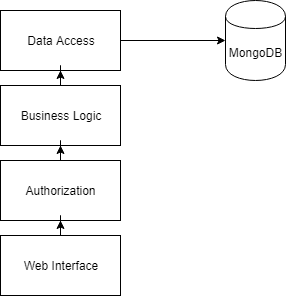

The diagram above was exported from draw.io. Its source (the exported page's mxGraphModel, read from the mxfile embedded in the PNG):
<mxGraphModel dx="1220" dy="663" grid="1" gridSize="10" guides="1" tooltips="1" connect="1" arrows="1" fold="1" page="1" pageScale="1" pageWidth="850" pageHeight="1100" math="0" shadow="0">
  <root>
    <mxCell id="IQBGl3iG7NDTDYydhZ9B-0" />
    <mxCell id="IQBGl3iG7NDTDYydhZ9B-1" parent="IQBGl3iG7NDTDYydhZ9B-0" />
    <mxCell id="IQBGl3iG7NDTDYydhZ9B-3" style="edgeStyle=orthogonalEdgeStyle;rounded=0;orthogonalLoop=1;jettySize=auto;html=1;" edge="1" parent="IQBGl3iG7NDTDYydhZ9B-1" source="IQBGl3iG7NDTDYydhZ9B-2" target="IQBGl3iG7NDTDYydhZ9B-4">
      <mxGeometry relative="1" as="geometry">
        <mxPoint x="590" y="230" as="targetPoint" />
      </mxGeometry>
    </mxCell>
    <mxCell id="IQBGl3iG7NDTDYydhZ9B-2" value="Data Access" style="rounded=0;whiteSpace=wrap;html=1;" vertex="1" parent="IQBGl3iG7NDTDYydhZ9B-1">
      <mxGeometry x="365" y="275" width="120" height="60" as="geometry" />
    </mxCell>
    <mxCell id="IQBGl3iG7NDTDYydhZ9B-4" value="MongoDB&lt;br&gt;" style="shape=cylinder;whiteSpace=wrap;html=1;boundedLbl=1;backgroundOutline=1;" vertex="1" parent="IQBGl3iG7NDTDYydhZ9B-1">
      <mxGeometry x="590" y="265" width="60" height="80" as="geometry" />
    </mxCell>
    <mxCell id="IQBGl3iG7NDTDYydhZ9B-6" style="edgeStyle=orthogonalEdgeStyle;rounded=0;orthogonalLoop=1;jettySize=auto;html=1;entryX=0.5;entryY=1;entryDx=0;entryDy=0;" edge="1" parent="IQBGl3iG7NDTDYydhZ9B-1" source="IQBGl3iG7NDTDYydhZ9B-5" target="IQBGl3iG7NDTDYydhZ9B-2">
      <mxGeometry relative="1" as="geometry" />
    </mxCell>
    <mxCell id="IQBGl3iG7NDTDYydhZ9B-5" value="Business Logic" style="rounded=0;whiteSpace=wrap;html=1;flipV=1;" vertex="1" parent="IQBGl3iG7NDTDYydhZ9B-1">
      <mxGeometry x="365" y="350" width="120" height="60" as="geometry" />
    </mxCell>
    <mxCell id="IQBGl3iG7NDTDYydhZ9B-10" style="edgeStyle=orthogonalEdgeStyle;rounded=0;orthogonalLoop=1;jettySize=auto;html=1;" edge="1" parent="IQBGl3iG7NDTDYydhZ9B-1" source="IQBGl3iG7NDTDYydhZ9B-7" target="IQBGl3iG7NDTDYydhZ9B-5">
      <mxGeometry relative="1" as="geometry" />
    </mxCell>
    <mxCell id="IQBGl3iG7NDTDYydhZ9B-7" value="Authorization" style="rounded=0;whiteSpace=wrap;html=1;flipV=1;" vertex="1" parent="IQBGl3iG7NDTDYydhZ9B-1">
      <mxGeometry x="365" y="425" width="120" height="60" as="geometry" />
    </mxCell>
    <mxCell id="IQBGl3iG7NDTDYydhZ9B-9" style="edgeStyle=orthogonalEdgeStyle;rounded=0;orthogonalLoop=1;jettySize=auto;html=1;entryX=0.5;entryY=1;entryDx=0;entryDy=0;" edge="1" parent="IQBGl3iG7NDTDYydhZ9B-1" source="IQBGl3iG7NDTDYydhZ9B-8" target="IQBGl3iG7NDTDYydhZ9B-7">
      <mxGeometry relative="1" as="geometry" />
    </mxCell>
    <mxCell id="IQBGl3iG7NDTDYydhZ9B-8" value="Web Interface" style="rounded=0;whiteSpace=wrap;html=1;flipV=1;" vertex="1" parent="IQBGl3iG7NDTDYydhZ9B-1">
      <mxGeometry x="365" y="500" width="120" height="60" as="geometry" />
    </mxCell>
  </root>
</mxGraphModel>